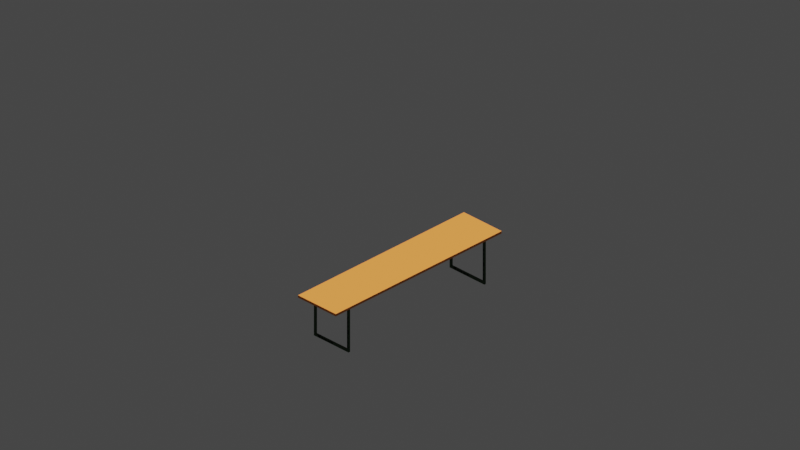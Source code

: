 # Source: biertisch.blend  (saved by Blender 3.5.10; exported with 4.5.12 LTS)
import bpy
from mathutils import Matrix  # noqa: F401  (used for matrix-valued properties, if any)

bpy.ops.wm.read_factory_settings(use_empty=True)
scene = bpy.context.scene
scene.name = 'Scene'

# ---- collections
col_collection = bpy.data.collections.new('Collection'); scene.collection.children.link(col_collection)
col_cameras = bpy.data.collections.new('Cameras'); scene.collection.children.link(col_cameras)
col_lights = bpy.data.collections.new('Lights'); scene.collection.children.link(col_lights)

# ---- materials (node trees are filled in below, after node groups)
mat_material_035 = bpy.data.materials.new('Material.035')
mat_material_035.use_transparent_shadow = False
mat_material_034 = bpy.data.materials.new('Material.034')
mat_material_034.use_transparent_shadow = False

# ---- material node trees
mat_material_035.use_nodes = True; mat_material_035.node_tree.nodes.clear()
_N = mat_material_035.node_tree.nodes; _L = mat_material_035.node_tree.links
n0 = _N.new('ShaderNodeBsdfPrincipled'); n0.name = 'Principled BSDF'; n0.location = (10, 300)
n0.distribution = 'GGX'
n0.subsurface_method = 'RANDOM_WALK_SKIN'
n0.inputs[3].default_value = 1.45
n0.inputs[27].default_value = (0.0, 0.0, 0.0, 1.0)
n0.inputs[28].default_value = 1.0
n1 = _N.new('ShaderNodeOutputMaterial'); n1.name = 'Material Output'; n1.location = (300, 300)
n2 = _N.new('ShaderNodeHueSaturation'); n2.name = 'Hue Saturation Value'; n2.location = (-267, 110)
n2.inputs[4].default_value = (0.003347, 0.04231, 0.0, 1.0)
_L.new(n0.outputs[0], n1.inputs[0])
_L.new(n2.outputs[0], n0.inputs[0])
n1.is_active_output = True
mat_material_034.use_nodes = True; mat_material_034.node_tree.nodes.clear()
_N = mat_material_034.node_tree.nodes; _L = mat_material_034.node_tree.links
n0 = _N.new('ShaderNodeBsdfPrincipled'); n0.name = 'Principled BSDF'; n0.location = (10, 300)
n0.distribution = 'GGX'
n0.subsurface_method = 'RANDOM_WALK_SKIN'
n0.inputs[3].default_value = 1.45
n0.inputs[27].default_value = (0.0, 0.0, 0.0, 1.0)
n0.inputs[28].default_value = 1.0
n1 = _N.new('ShaderNodeOutputMaterial'); n1.name = 'Material Output'; n1.location = (300, 300)
n2 = _N.new('ShaderNodeHueSaturation'); n2.name = 'Hue Saturation Value'; n2.location = (-277, 95)
n2.inputs[4].default_value = (0.8, 0.2447, 0.03905, 1.0)
_L.new(n0.outputs[0], n1.inputs[0])
_L.new(n2.outputs[0], n0.inputs[0])
n1.is_active_output = True

# ---- world
world_world = bpy.data.worlds.new('World'); scene.world = world_world
world_world.use_nodes = True; world_world.node_tree.nodes.clear()
_N = world_world.node_tree.nodes; _L = world_world.node_tree.links
n0 = _N.new('ShaderNodeOutputWorld'); n0.name = 'World Output'; n0.location = (300, 300)
n1 = _N.new('ShaderNodeBackground'); n1.name = 'Background'; n1.location = (10, 300)
n1.inputs[0].default_value = (0.05088, 0.05088, 0.05088, 1.0)
_L.new(n1.outputs[0], n0.inputs[0])
n0.is_active_output = True
world_world.color = (0.05088, 0.05088, 0.05088)
world_world.use_sun_shadow = False
world_world.sun_shadow_jitter_overblur = 0.0

# ---- cameras
cam_camera_east = bpy.data.cameras.new('Camera east')
cam_camera_east.type = 'ORTHO'
cam_camera_east.ortho_scale = 15.0
cam_camera_north = bpy.data.cameras.new('Camera north')
cam_camera_north.type = 'ORTHO'
cam_camera_north.ortho_scale = 15.0
cam_camera_west = bpy.data.cameras.new('Camera west')
cam_camera_west.type = 'ORTHO'
cam_camera_west.ortho_scale = 15.0
cam_camera_south = bpy.data.cameras.new('Camera south')
cam_camera_south.type = 'ORTHO'
cam_camera_south.ortho_scale = 15.0

# ---- lights
light_sun_east = bpy.data.lights.new('Sun east', 'SUN')
light_sun_east.transmission_factor = 0.0
light_sun_east.energy = 1.0
light_sun_north = bpy.data.lights.new('Sun north', 'SUN')
light_sun_north.transmission_factor = 0.0
light_sun_north.energy = 1.0
light_sun_west = bpy.data.lights.new('Sun west', 'SUN')
light_sun_west.transmission_factor = 0.0
light_sun_west.energy = 1.0
light_sun_south = bpy.data.lights.new('Sun south', 'SUN')
light_sun_south.transmission_factor = 0.0
light_sun_south.energy = 1.0

# ---- meshes
me_cube_019 = bpy.data.meshes.new('Cube.019')
me_cube_019.from_pydata([(-1.0, -1.0, -1.0), (-1.0, -1.0, 1.0), (-1.0, 1.0, -1.0), (-1.0, 1.0, 1.0), (1.0, -1.0, -1.0), (1.0, -1.0, 1.0), (1.0, 1.0, -1.0), (1.0, 1.0, 1.0), (-1.0, 0.8182, -1.0), (-1.0, 0.6364, -1.0), (-1.0, 0.4545, -1.0), (-1.0, 0.2727, -1.0), (-1.0, 0.09091, -1.0), (-1.0, -0.09091, -1.0), (-1.0, -0.2727, -1.0), (-1.0, -0.4545, -1.0), (-1.0, -0.6364, -1.0), (-1.0, -0.8182, -1.0), (-1.0, -0.8182, 1.0), (-1.0, -0.6364, 1.0), (-1.0, -0.4545, 1.0), (-1.0, -0.2727, 1.0), (-1.0, -0.09091, 1.0), (-1.0, 0.09091, 1.0), (-1.0, 0.2727, 1.0), (-1.0, 0.4545, 1.0), (-1.0, 0.6364, 1.0), (-1.0, 0.8182, 1.0), (1.0, -0.8182, -1.0), (1.0, -0.6364, -1.0), (1.0, -0.4545, -1.0), (1.0, -0.2727, -1.0), (1.0, -0.09091, -1.0), (1.0, 0.09091, -1.0), (1.0, 0.2727, -1.0), (1.0, 0.4545, -1.0), (1.0, 0.6364, -1.0), (1.0, 0.8182, -1.0), (1.0, 0.8182, 1.0), (1.0, 0.6364, 1.0), (1.0, 0.4545, 1.0), (1.0, 0.2727, 1.0), (1.0, 0.09091, 1.0), (1.0, -0.09091, 1.0), (1.0, -0.2727, 1.0), (1.0, -0.4545, 1.0), (1.0, -0.6364, 1.0), (1.0, -0.8182, 1.0), (-1.0, -1.0, -0.8), (-1.0, -1.0, -0.6), (-1.0, -1.0, -0.4), (-1.0, -1.0, -0.2), (-1.0, -1.0, 0.0), (-1.0, -1.0, 0.2), (-1.0, -1.0, 0.4), (-1.0, -1.0, 0.6), (-1.0, -1.0, 0.8), (-1.0, 1.0, 0.8), (-1.0, 1.0, 0.6), (-1.0, 1.0, 0.4), (-1.0, 1.0, 0.2), (-1.0, 1.0, 0.0), (-1.0, 1.0, -0.2), (-1.0, 1.0, -0.4), (-1.0, 1.0, -0.6), (-1.0, 1.0, -0.8), (1.0, 1.0, 0.8), (1.0, 1.0, 0.6), (1.0, 1.0, 0.4), (1.0, 1.0, 0.2), (1.0, 1.0, 0.0), (1.0, 1.0, -0.2), (1.0, 1.0, -0.4), (1.0, 1.0, -0.6), (1.0, 1.0, -0.8), (1.0, -1.0, 0.8), (1.0, -1.0, 0.6), (1.0, -1.0, 0.4), (1.0, -1.0, 0.2), (1.0, -1.0, 0.0), (1.0, -1.0, -0.2), (1.0, -1.0, -0.4), (1.0, -1.0, -0.6), (1.0, -1.0, -0.8), (-1.0, -0.9091, -1.0), (1.0, -0.9091, 1.0), (-1.0, -0.9091, 1.0), (1.0, -0.9091, -1.0), (-1.0, -0.9091, -0.8), (-1.0, -0.9091, -0.6), (-1.0, -0.9091, -0.4), (-1.0, -0.9091, -0.2), (-1.0, -0.9091, 0.0), (-1.0, -0.9091, 0.2), (-1.0, -0.9091, 0.4), (-1.0, -0.9091, 0.6), (-1.0, -0.9091, 0.8), (1.0, -0.9091, -0.8), (1.0, -0.9091, -0.6), (1.0, -0.9091, -0.4), (1.0, -0.9091, -0.2), (1.0, -0.9091, 0.0), (1.0, -0.9091, 0.2), (1.0, -0.9091, 0.4), (1.0, -0.9091, 0.6), (1.0, -0.9091, 0.8), (-1.0, 0.9091, 1.0), (1.0, 0.9091, -1.0), (-1.0, 0.9091, -1.0), (1.0, 0.9091, 1.0), (1.0, 0.9091, -0.8), (1.0, 0.9091, -0.6), (1.0, 0.9091, -0.4), (1.0, 0.9091, -0.2), (1.0, 0.9091, 0.0), (1.0, 0.9091, 0.2), (1.0, 0.9091, 0.4), (1.0, 0.9091, 0.6), (1.0, 0.9091, 0.8), (-1.0, 0.9091, -0.8), (-1.0, 0.9091, -0.6), (-1.0, 0.9091, -0.4), (-1.0, 0.9091, -0.2), (-1.0, 0.9091, 0.0), (-1.0, 0.9091, 0.2), (-1.0, 0.9091, 0.4), (-1.0, 0.9091, 0.6), (-1.0, 0.9091, 0.8), (-1.0, 1.0, -0.9), (1.0, 1.0, -0.9), (1.0, -1.0, -0.9), (1.0, 0.8182, -0.9), (1.0, 0.6364, -0.9), (1.0, 0.4545, -0.9), (1.0, 0.2727, -0.9), (1.0, 0.09091, -0.9), (1.0, -0.09091, -0.9), (1.0, -0.2727, -0.9), (1.0, -0.4545, -0.9), (1.0, -0.6364, -0.9), (1.0, -0.8182, -0.9), (-1.0, -0.8182, -0.9), (-1.0, -0.6364, -0.9), (-1.0, -0.4545, -0.9), (-1.0, -0.2727, -0.9), (-1.0, -0.09091, -0.9), (-1.0, 0.09091, -0.9), (-1.0, 0.2727, -0.9), (-1.0, 0.4545, -0.9), (-1.0, 0.6364, -0.9), (-1.0, 0.8182, -0.9), (-1.0, -1.0, -0.9), (1.0, -0.9091, -0.9), (-1.0, -0.9091, -0.9), (-1.0, 0.9091, -0.9), (1.0, 0.9091, -0.9), (-1.0, -1.0, 0.9), (-1.0, 1.0, 0.9), (1.0, 1.0, 0.9), (1.0, -1.0, 0.9), (1.0, 0.8182, 0.9), (1.0, 0.6364, 0.9), (1.0, 0.4545, 0.9), (1.0, 0.2727, 0.9), (1.0, 0.09091, 0.9), (1.0, -0.09091, 0.9), (1.0, -0.2727, 0.9), (1.0, -0.4545, 0.9), (1.0, -0.6364, 0.9), (1.0, -0.8182, 0.9), (-1.0, -0.8182, 0.9), (-1.0, -0.6364, 0.9), (-1.0, -0.4545, 0.9), (-1.0, -0.2727, 0.9), (-1.0, -0.09091, 0.9), (-1.0, 0.09091, 0.9), (-1.0, 0.2727, 0.9), (-1.0, 0.4545, 0.9), (-1.0, 0.6364, 0.9), (-1.0, 0.8182, 0.9), (-1.0, -0.9091, 0.9), (1.0, -0.9091, 0.9), (1.0, 0.9091, 0.9), (-1.0, 0.9091, 0.9)], [], [(183, 106, 3, 157), (157, 3, 7, 158), (181, 85, 5, 159), (159, 5, 1, 156), (84, 87, 4, 0), (85, 86, 1, 5), (109, 106, 27, 38), (38, 27, 26, 39), (39, 26, 25, 40), (40, 25, 24, 41), (41, 24, 23, 42), (42, 23, 22, 43), (43, 22, 21, 44), (44, 21, 20, 45), (45, 20, 19, 46), (46, 19, 18, 47), (108, 107, 37, 8), (8, 37, 36, 9), (9, 36, 35, 10), (10, 35, 34, 11), (11, 34, 33, 12), (12, 33, 32, 13), (13, 32, 31, 14), (14, 31, 30, 15), (15, 30, 29, 16), (16, 29, 28, 17), (182, 109, 38, 160), (160, 38, 39, 161), (161, 39, 40, 162), (162, 40, 41, 163), (163, 41, 42, 164), (164, 42, 43, 165), (165, 43, 44, 166), (166, 44, 45, 167), (167, 45, 46, 168), (168, 46, 47, 169), (180, 86, 18, 170), (170, 18, 19, 171), (171, 19, 20, 172), (172, 20, 21, 173), (173, 21, 22, 174), (174, 22, 23, 175), (175, 23, 24, 176), (176, 24, 25, 177), (177, 25, 26, 178), (178, 26, 27, 179), (155, 154, 150, 131), (155, 110, 119, 154), (120, 119, 110, 74, 111, 73, 112, 72, 113, 71, 70, 114, 69, 115, 68, 116, 67, 117, 126, 125, 124, 123, 122, 121), (150, 149, 148, 147, 146, 145, 144, 143, 142, 141, 28, 140, 29, 139, 30, 138, 31, 137, 32, 136, 33, 135, 134, 133, 132, 131), (130, 83, 48, 151), (83, 82, 49, 48), (82, 81, 50, 49), (81, 80, 51, 50), (80, 79, 52, 51), (79, 78, 53, 52), (78, 77, 54, 53), (77, 76, 55, 54), (76, 75, 56, 55), (152, 97, 83, 130), (97, 98, 82, 83), (98, 99, 81, 82), (99, 100, 80, 81), (100, 101, 79, 80), (101, 102, 78, 79), (102, 103, 77, 78), (103, 104, 76, 77), (104, 105, 75, 76), (128, 65, 74, 129), (65, 64, 73, 74), (64, 63, 72, 73), (63, 62, 71, 72), (62, 61, 70, 71), (61, 60, 69, 70), (60, 59, 68, 69), (59, 58, 67, 68), (58, 57, 66, 67), (154, 119, 65, 128), (119, 120, 64, 65), (120, 121, 63, 64), (121, 122, 62, 63), (122, 123, 61, 62), (123, 124, 60, 61), (124, 125, 59, 60), (125, 126, 58, 59), (126, 127, 57, 58), (55, 56, 96, 95), (54, 55, 95, 94), (53, 54, 94, 93), (52, 53, 93, 92), (51, 52, 92, 91), (50, 51, 91, 90), (49, 50, 90, 89), (48, 49, 89, 88), (151, 48, 88, 153), (156, 1, 86, 180), (47, 18, 86, 85), (17, 28, 87, 84), (169, 47, 85, 181), (67, 66, 118, 117), (68, 67, 117, 116), (69, 68, 116, 115), (70, 69, 115, 114), (71, 70, 114, 113), (72, 71, 113, 112), (73, 72, 112, 111), (74, 73, 111, 110), (129, 74, 110, 155), (158, 7, 109, 182), (2, 6, 107, 108), (7, 3, 106, 109), (179, 27, 106, 183), (6, 129, 155, 107), (8, 150, 154, 108), (0, 151, 153, 84), (28, 140, 152, 87), (108, 154, 128, 2), (2, 128, 129, 6), (87, 152, 130, 4), (4, 130, 151, 0), (107, 155, 131, 37), (37, 131, 132, 36), (36, 132, 133, 35), (35, 133, 134, 34), (34, 134, 135, 33), (33, 135, 136, 32), (32, 136, 137, 31), (31, 137, 138, 30), (30, 138, 139, 29), (29, 139, 140, 28), (84, 153, 141, 17), (17, 141, 142, 16), (16, 142, 143, 15), (15, 143, 144, 14), (14, 144, 145, 13), (13, 145, 146, 12), (12, 146, 147, 11), (11, 147, 148, 10), (10, 148, 149, 9), (9, 149, 150, 8), (66, 158, 182, 118), (56, 156, 180, 96), (75, 159, 156, 56), (105, 181, 159, 75), (57, 157, 158, 66), (127, 183, 157, 57), (117, 118, 127, 126), (118, 182, 183, 127), (140, 141, 153, 152), (139, 142, 141, 140), (105, 104, 103, 102, 101, 100, 99, 98, 97, 152, 153, 88, 89, 90, 91, 92, 93, 94, 95, 96, 180, 170, 171, 172, 173, 174, 175, 176, 177, 178, 179, 183, 182, 160, 161, 162, 163, 164, 165, 166, 167, 168, 169, 181)])
_uv = me_cube_019.uv_layers.new(name='UVMap')
_uv.uv.foreach_set('vector', [0.6125, 0.2386, 0.625, 0.2386, 0.625, 0.25, 0.6125, 0.25, 0.6125, 0.25, 0.625, 0.25, 0.625, 0.5, 0.6125, 0.5, 0.6125, 0.7386, 0.625, 0.7386, 0.625, 0.75, 0.6125, 0.75, 0.6125, 0.75, 0.625, 0.75, 0.625, 1.0, 0.6125, 1.0, 0.125, 0.7386, 0.375, 0.7386, 0.375, 0.75, 0.125, 0.75, 0.625, 0.7386, 0.875, 0.7386, 0.875, 0.75, 0.625, 0.75, 0.625, 0.5114, 0.875, 0.5114, 0.875, 0.5227, 0.625, 0.5227, 0.625, 0.5227, 0.875, 0.5227, 0.875, 0.5455, 0.625, 0.5455, 0.625, 0.5455, 0.875, 0.5455, 0.875, 0.5682, 0.625, 0.5682, 0.625, 0.5682, 0.875, 0.5682, 0.875, 0.5909, 0.625, 0.5909, 0.625, 0.5909, 0.875, 0.5909, 0.875, 0.6136, 0.625, 0.6136, 0.625, 0.6136, 0.875, 0.6136, 0.875, 0.6364, 0.625, 0.6364, 0.625, 0.6364, 0.875, 0.6364, 0.875, 0.6591, 0.625, 0.6591, 0.625, 0.6591, 0.875, 0.6591, 0.875, 0.6818, 0.625, 0.6818, 0.625, 0.6818, 0.875, 0.6818, 0.875, 0.7045, 0.625, 0.7045, 0.625, 0.7045, 0.875, 0.7045, 0.875, 0.7273, 0.625, 0.7273, 0.125, 0.5114, 0.375, 0.5114, 0.375, 0.5227, 0.125, 0.5227, 0.125, 0.5227, 0.375, 0.5227, 0.375, 0.5455, 0.125, 0.5455, 0.125, 0.5455, 0.375, 0.5455, 0.375, 0.5682, 0.125, 0.5682, 0.125, 0.5682, 0.375, 0.5682, 0.375, 0.5909, 0.125, 0.5909, 0.125, 0.5909, 0.375, 0.5909, 0.375, 0.6136, 0.125, 0.6136, 0.125, 0.6136, 0.375, 0.6136, 0.375, 0.6364, 0.125, 0.6364, 0.125, 0.6364, 0.375, 0.6364, 0.375, 0.6591, 0.125, 0.6591, 0.125, 0.6591, 0.375, 0.6591, 0.375, 0.6818, 0.125, 0.6818, 0.125, 0.6818, 0.375, 0.6818, 0.375, 0.7045, 0.125, 0.7045, 0.125, 0.7045, 0.375, 0.7045, 0.375, 0.7273, 0.125, 0.7273, 0.6125, 0.5114, 0.625, 0.5114, 0.625, 0.5227, 0.6125, 0.5227, 0.6125, 0.5227, 0.625, 0.5227, 0.625, 0.5455, 0.6125, 0.5455, 0.6125, 0.5455, 0.625, 0.5455, 0.625, 0.5682, 0.6125, 0.5682, 0.6125, 0.5682, 0.625, 0.5682, 0.625, 0.5909, 0.6125, 0.5909, 0.6125, 0.5909, 0.625, 0.5909, 0.625, 0.6136, 0.6125, 0.6136, 0.6125, 0.6136, 0.625, 0.6136, 0.625, 0.6364, 0.6125, 0.6364, 0.6125, 0.6364, 0.625, 0.6364, 0.625, 0.6591, 0.6125, 0.6591, 0.6125, 0.6591, 0.625, 0.6591, 0.625, 0.6818, 0.6125, 0.6818, 0.6125, 0.6818, 0.625, 0.6818, 0.625, 0.7045, 0.6125, 0.7045, 0.6125, 0.7045, 0.625, 0.7045, 0.625, 0.7273, 0.6125, 0.7273, 0.6125, 0.01136, 0.625, 0.01136, 0.625, 0.02273, 0.6125, 0.02273, 0.6125, 0.02273, 0.625, 0.02273, 0.625, 0.04545, 0.6125, 0.04545, 0.6125, 0.04545, 0.625, 0.04545, 0.625, 0.06818, 0.6125, 0.06818, 0.6125, 0.06818, 0.625, 0.06818, 0.625, 0.09091, 0.6125, 0.09091, 0.6125, 0.09091, 0.625, 0.09091, 0.625, 0.1136, 0.6125, 0.1136, 0.6125, 0.1136, 0.625, 0.1136, 0.625, 0.1364, 0.6125, 0.1364, 0.6125, 0.1364, 0.625, 0.1364, 0.625, 0.1591, 0.6125, 0.1591, 0.6125, 0.1591, 0.625, 0.1591, 0.625, 0.1818, 0.6125, 0.1818, 0.6125, 0.1818, 0.625, 0.1818, 0.625, 0.2045, 0.6125, 0.2045, 0.6125, 0.2045, 0.625, 0.2045, 0.625, 0.2273, 0.6125, 0.2273, 0.3875, 0.5114, 0.3875, 0.2386, 0.3875, 0.2273, 0.3875, 0.5227, 0.3875, 0.5114, 0.4, 0.5114, 0.4, 0.2386, 0.3875, 0.2386, 0.425, 0.2386, 0.4, 0.2386, 0.4, 0.5114, 0.4, 0.5, 0.425, 0.5114, 0.425, 0.5, 0.45, 0.5114, 0.45, 0.5, 0.475, 0.5114, 0.475, 0.5, 0.5, 0.5, 0.5, 0.5114, 0.525, 0.5, 0.525, 0.5114, 0.55, 0.5, 0.55, 0.5114, 0.575, 0.5, 0.575, 0.5114, 0.575, 0.2386, 0.55, 0.2386, 0.525, 0.2386, 0.5, 0.2386, 0.475, 0.2386, 0.45, 0.2386, 0.3875, 0.2273, 0.3875, 0.2045, 0.3875, 0.1818, 0.3875, 0.1591, 0.3875, 0.1364, 0.3875, 0.1136, 0.3875, 0.09091, 0.3875, 0.06818, 0.3875, 0.04545, 0.3875, 0.02273, 0.375, 0.7273, 0.3875, 0.7273, 0.375, 0.7045, 0.3875, 0.7045, 0.375, 0.6818, 0.3875, 0.6818, 0.375, 0.6591, 0.3875, 0.6591, 0.375, 0.6364, 0.3875, 0.6364, 0.375, 0.6136, 0.3875, 0.6136, 0.3875, 0.5909, 0.3875, 0.5682, 0.3875, 0.5455, 0.3875, 0.5227, 0.3875, 0.75, 0.4, 0.75, 0.4, 1.0, 0.3875, 1.0, 0.4, 0.75, 0.425, 0.75, 0.425, 1.0, 0.4, 1.0, 0.425, 0.75, 0.45, 0.75, 0.45, 1.0, 0.425, 1.0, 0.45, 0.75, 0.475, 0.75, 0.475, 1.0, 0.45, 1.0, 0.475, 0.75, 0.5, 0.75, 0.5, 1.0, 0.475, 1.0, 0.5, 0.75, 0.525, 0.75, 0.525, 1.0, 0.5, 1.0, 0.525, 0.75, 0.55, 0.75, 0.55, 1.0, 0.525, 1.0, 0.55, 0.75, 0.575, 0.75, 0.575, 1.0, 0.55, 1.0, 0.575, 0.75, 0.6, 0.75, 0.6, 1.0, 0.575, 1.0, 0.3875, 0.7386, 0.4, 0.7386, 0.4, 0.75, 0.3875, 0.75, 0.4, 0.7386, 0.425, 0.7386, 0.425, 0.75, 0.4, 0.75, 0.425, 0.7386, 0.45, 0.7386, 0.45, 0.75, 0.425, 0.75, 0.45, 0.7386, 0.475, 0.7386, 0.475, 0.75, 0.45, 0.75, 0.475, 0.7386, 0.5, 0.7386, 0.5, 0.75, 0.475, 0.75, 0.5, 0.7386, 0.525, 0.7386, 0.525, 0.75, 0.5, 0.75, 0.525, 0.7386, 0.55, 0.7386, 0.55, 0.75, 0.525, 0.75, 0.55, 0.7386, 0.575, 0.7386, 0.575, 0.75, 0.55, 0.75, 0.575, 0.7386, 0.6, 0.7386, 0.6, 0.75, 0.575, 0.75, 0.3875, 0.25, 0.4, 0.25, 0.4, 0.5, 0.3875, 0.5, 0.4, 0.25, 0.425, 0.25, 0.425, 0.5, 0.4, 0.5, 0.425, 0.25, 0.45, 0.25, 0.45, 0.5, 0.425, 0.5, 0.45, 0.25, 0.475, 0.25, 0.475, 0.5, 0.45, 0.5, 0.475, 0.25, 0.5, 0.25, 0.5, 0.5, 0.475, 0.5, 0.5, 0.25, 0.525, 0.25, 0.525, 0.5, 0.5, 0.5, 0.525, 0.25, 0.55, 0.25, 0.55, 0.5, 0.525, 0.5, 0.55, 0.25, 0.575, 0.25, 0.575, 0.5, 0.55, 0.5, 0.575, 0.25, 0.6, 0.25, 0.6, 0.5, 0.575, 0.5, 0.3875, 0.2386, 0.4, 0.2386, 0.4, 0.25, 0.3875, 0.25, 0.4, 0.2386, 0.425, 0.2386, 0.425, 0.25, 0.4, 0.25, 0.425, 0.2386, 0.45, 0.2386, 0.45, 0.25, 0.425, 0.25, 0.45, 0.2386, 0.475, 0.2386, 0.475, 0.25, 0.45, 0.25, 0.475, 0.2386, 0.5, 0.2386, 0.5, 0.25, 0.475, 0.25, 0.5, 0.2386, 0.525, 0.2386, 0.525, 0.25, 0.5, 0.25, 0.525, 0.2386, 0.55, 0.2386, 0.55, 0.25, 0.525, 0.25, 0.55, 0.2386, 0.575, 0.2386, 0.575, 0.25, 0.55, 0.25, 0.575, 0.2386, 0.6, 0.2386, 0.6, 0.25, 0.575, 0.25, 0.575, 0.0, 0.6, 0.0, 0.6, 0.01136, 0.575, 0.01136, 0.55, 0.0, 0.575, 0.0, 0.575, 0.01136, 0.55, 0.01136, 0.525, 0.0, 0.55, 0.0, 0.55, 0.01136, 0.525, 0.01136, 0.5, 0.0, 0.525, 0.0, 0.525, 0.01136, 0.5, 0.01136, 0.475, 0.0, 0.5, 0.0, 0.5, 0.01136, 0.475, 0.01136, 0.45, 0.0, 0.475, 0.0, 0.475, 0.01136, 0.45, 0.01136, 0.425, 0.0, 0.45, 0.0, 0.45, 0.01136, 0.425, 0.01136, 0.4, 0.0, 0.425, 0.0, 0.425, 0.01136, 0.4, 0.01136, 0.3875, 0.0, 0.4, 0.0, 0.4, 0.01136, 0.3875, 0.01136, 0.6125, 0.0, 0.625, 0.0, 0.625, 0.01136, 0.6125, 0.01136, 0.625, 0.7273, 0.875, 0.7273, 0.875, 0.7386, 0.625, 0.7386, 0.125, 0.7273, 0.375, 0.7273, 0.375, 0.7386, 0.125, 0.7386, 0.6125, 0.7273, 0.625, 0.7273, 0.625, 0.7386, 0.6125, 0.7386, 0.575, 0.5, 0.6, 0.5, 0.6, 0.5114, 0.575, 0.5114, 0.55, 0.5, 0.575, 0.5, 0.575, 0.5114, 0.55, 0.5114, 0.525, 0.5, 0.55, 0.5, 0.55, 0.5114, 0.525, 0.5114, 0.5, 0.5, 0.525, 0.5, 0.525, 0.5114, 0.5, 0.5114, 0.475, 0.5, 0.5, 0.5, 0.5, 0.5114, 0.475, 0.5114, 0.45, 0.5, 0.475, 0.5, 0.475, 0.5114, 0.45, 0.5114, 0.425, 0.5, 0.45, 0.5, 0.45, 0.5114, 0.425, 0.5114, 0.4, 0.5, 0.425, 0.5, 0.425, 0.5114, 0.4, 0.5114, 0.3875, 0.5, 0.4, 0.5, 0.4, 0.5114, 0.3875, 0.5114, 0.6125, 0.5, 0.625, 0.5, 0.625, 0.5114, 0.6125, 0.5114, 0.125, 0.5, 0.375, 0.5, 0.375, 0.5114, 0.125, 0.5114, 0.625, 0.5, 0.875, 0.5, 0.875, 0.5114, 0.625, 0.5114, 0.6125, 0.2273, 0.625, 0.2273, 0.625, 0.2386, 0.6125, 0.2386, 0.375, 0.5, 0.3875, 0.5, 0.3875, 0.5114, 0.375, 0.5114, 0.375, 0.2273, 0.3875, 0.2273, 0.3875, 0.2386, 0.375, 0.2386, 0.375, 0.0, 0.3875, 0.0, 0.3875, 0.01136, 0.375, 0.01136, 0.375, 0.7273, 0.3875, 0.7273, 0.3875, 0.7386, 0.375, 0.7386, 0.375, 0.2386, 0.3875, 0.2386, 0.3875, 0.25, 0.375, 0.25, 0.375, 0.25, 0.3875, 0.25, 0.3875, 0.5, 0.375, 0.5, 0.375, 0.7386, 0.3875, 0.7386, 0.3875, 0.75, 0.375, 0.75, 0.375, 0.75, 0.3875, 0.75, 0.3875, 1.0, 0.375, 1.0, 0.375, 0.5114, 0.3875, 0.5114, 0.3875, 0.5227, 0.375, 0.5227, 0.375, 0.5227, 0.3875, 0.5227, 0.3875, 0.5455, 0.375, 0.5455, 0.375, 0.5455, 0.3875, 0.5455, 0.3875, 0.5682, 0.375, 0.5682, 0.375, 0.5682, 0.3875, 0.5682, 0.3875, 0.5909, 0.375, 0.5909, 0.375, 0.5909, 0.3875, 0.5909, 0.3875, 0.6136, 0.375, 0.6136, 0.375, 0.6136, 0.3875, 0.6136, 0.3875, 0.6364, 0.375, 0.6364, 0.375, 0.6364, 0.3875, 0.6364, 0.3875, 0.6591, 0.375, 0.6591, 0.375, 0.6591, 0.3875, 0.6591, 0.3875, 0.6818, 0.375, 0.6818, 0.375, 0.6818, 0.3875, 0.6818, 0.3875, 0.7045, 0.375, 0.7045, 0.375, 0.7045, 0.3875, 0.7045, 0.3875, 0.7273, 0.375, 0.7273, 0.375, 0.01136, 0.3875, 0.01136, 0.3875, 0.02273, 0.375, 0.02273, 0.375, 0.02273, 0.3875, 0.02273, 0.3875, 0.04545, 0.375, 0.04545, 0.375, 0.04545, 0.3875, 0.04545, 0.3875, 0.06818, 0.375, 0.06818, 0.375, 0.06818, 0.3875, 0.06818, 0.3875, 0.09091, 0.375, 0.09091, 0.375, 0.09091, 0.3875, 0.09091, 0.3875, 0.1136, 0.375, 0.1136, 0.375, 0.1136, 0.3875, 0.1136, 0.3875, 0.1364, 0.375, 0.1364, 0.375, 0.1364, 0.3875, 0.1364, 0.3875, 0.1591, 0.375, 0.1591, 0.375, 0.1591, 0.3875, 0.1591, 0.3875, 0.1818, 0.375, 0.1818, 0.375, 0.1818, 0.3875, 0.1818, 0.3875, 0.2045, 0.375, 0.2045, 0.375, 0.2045, 0.3875, 0.2045, 0.3875, 0.2273, 0.375, 0.2273, 0.6, 0.5, 0.6125, 0.5, 0.6125, 0.5114, 0.6, 0.5114, 0.6, 0.0, 0.6125, 0.0, 0.6125, 0.01136, 0.6, 0.01136, 0.6, 0.75, 0.6125, 0.75, 0.6125, 1.0, 0.6, 1.0, 0.6, 0.7386, 0.6125, 0.7386, 0.6125, 0.75, 0.6, 0.75, 0.6, 0.25, 0.6125, 0.25, 0.6125, 0.5, 0.6, 0.5, 0.6, 0.2386, 0.6125, 0.2386, 0.6125, 0.25, 0.6, 0.25, 0.575, 0.5114, 0.6, 0.5114, 0.6, 0.2386, 0.575, 0.2386, 0.6, 0.5114, 0.6125, 0.5114, 0.6125, 0.2386, 0.6, 0.2386, 0.3875, 0.7273, 0.3875, 0.02273, 0.3875, 0.01136, 0.3875, 0.7386, 0.3875, 0.7045, 0.3875, 0.04545, 0.3875, 0.02273, 0.3875, 0.7273, 0.6, 0.7386, 0.575, 0.7386, 0.55, 0.7386, 0.525, 0.7386, 0.5, 0.7386, 0.475, 0.7386, 0.45, 0.7386, 0.425, 0.7386, 0.4, 0.7386, 0.3875, 0.7386, 0.3875, 0.01136, 0.4, 0.01136, 0.425, 0.01136, 0.45, 0.01136, 0.475, 0.01136, 0.5, 0.01136, 0.525, 0.01136, 0.55, 0.01136, 0.575, 0.01136, 0.6, 0.01136, 0.6125, 0.01136, 0.6125, 0.02273, 0.6125, 0.04545, 0.6125, 0.06818, 0.6125, 0.09091, 0.6125, 0.1136, 0.6125, 0.1364, 0.6125, 0.1591, 0.6125, 0.1818, 0.6125, 0.2045, 0.6125, 0.2273, 0.6125, 0.2386, 0.6125, 0.5114, 0.6125, 0.5227, 0.6125, 0.5455, 0.6125, 0.5682, 0.6125, 0.5909, 0.6125, 0.6136, 0.6125, 0.6364, 0.6125, 0.6591, 0.6125, 0.6818, 0.6125, 0.7045, 0.6125, 0.7273, 0.6125, 0.7386])
me_cube_019.materials.append(mat_material_035)
me_cube_019.update()
me_cube_020 = bpy.data.meshes.new('Cube.020')
me_cube_020.from_pydata([(-1.0, -1.0, -1.0), (-1.0, -1.0, 1.0), (-1.0, 1.0, -1.0), (-1.0, 1.0, 1.0), (1.0, -1.0, -1.0), (1.0, -1.0, 1.0), (1.0, 1.0, -1.0), (1.0, 1.0, 1.0), (-1.0, 0.8182, -1.0), (-1.0, 0.6364, -1.0), (-1.0, 0.4545, -1.0), (-1.0, 0.2727, -1.0), (-1.0, 0.09091, -1.0), (-1.0, -0.09091, -1.0), (-1.0, -0.2727, -1.0), (-1.0, -0.4545, -1.0), (-1.0, -0.6364, -1.0), (-1.0, -0.8182, -1.0), (-1.0, -0.8182, 1.0), (-1.0, -0.6364, 1.0), (-1.0, -0.4545, 1.0), (-1.0, -0.2727, 1.0), (-1.0, -0.09091, 1.0), (-1.0, 0.09091, 1.0), (-1.0, 0.2727, 1.0), (-1.0, 0.4545, 1.0), (-1.0, 0.6364, 1.0), (-1.0, 0.8182, 1.0), (1.0, -0.8182, -1.0), (1.0, -0.6364, -1.0), (1.0, -0.4545, -1.0), (1.0, -0.2727, -1.0), (1.0, -0.09091, -1.0), (1.0, 0.09091, -1.0), (1.0, 0.2727, -1.0), (1.0, 0.4545, -1.0), (1.0, 0.6364, -1.0), (1.0, 0.8182, -1.0), (1.0, 0.8182, 1.0), (1.0, 0.6364, 1.0), (1.0, 0.4545, 1.0), (1.0, 0.2727, 1.0), (1.0, 0.09091, 1.0), (1.0, -0.09091, 1.0), (1.0, -0.2727, 1.0), (1.0, -0.4545, 1.0), (1.0, -0.6364, 1.0), (1.0, -0.8182, 1.0), (-1.0, -1.0, -0.8), (-1.0, -1.0, -0.6), (-1.0, -1.0, -0.4), (-1.0, -1.0, -0.2), (-1.0, -1.0, 0.0), (-1.0, -1.0, 0.2), (-1.0, -1.0, 0.4), (-1.0, -1.0, 0.6), (-1.0, -1.0, 0.8), (-1.0, 1.0, 0.8), (-1.0, 1.0, 0.6), (-1.0, 1.0, 0.4), (-1.0, 1.0, 0.2), (-1.0, 1.0, 0.0), (-1.0, 1.0, -0.2), (-1.0, 1.0, -0.4), (-1.0, 1.0, -0.6), (-1.0, 1.0, -0.8), (1.0, 1.0, 0.8), (1.0, 1.0, 0.6), (1.0, 1.0, 0.4), (1.0, 1.0, 0.2), (1.0, 1.0, 0.0), (1.0, 1.0, -0.2), (1.0, 1.0, -0.4), (1.0, 1.0, -0.6), (1.0, 1.0, -0.8), (1.0, -1.0, 0.8), (1.0, -1.0, 0.6), (1.0, -1.0, 0.4), (1.0, -1.0, 0.2), (1.0, -1.0, 0.0), (1.0, -1.0, -0.2), (1.0, -1.0, -0.4), (1.0, -1.0, -0.6), (1.0, -1.0, -0.8), (-1.0, -0.9091, -1.0), (1.0, -0.9091, 1.0), (-1.0, -0.9091, 1.0), (1.0, -0.9091, -1.0), (-1.0, -0.9091, -0.8), (-1.0, -0.9091, -0.6), (-1.0, -0.9091, -0.4), (-1.0, -0.9091, -0.2), (-1.0, -0.9091, 0.0), (-1.0, -0.9091, 0.2), (-1.0, -0.9091, 0.4), (-1.0, -0.9091, 0.6), (-1.0, -0.9091, 0.8), (1.0, -0.9091, -0.8), (1.0, -0.9091, -0.6), (1.0, -0.9091, -0.4), (1.0, -0.9091, -0.2), (1.0, -0.9091, 0.0), (1.0, -0.9091, 0.2), (1.0, -0.9091, 0.4), (1.0, -0.9091, 0.6), (1.0, -0.9091, 0.8), (-1.0, 0.9091, 1.0), (1.0, 0.9091, -1.0), (-1.0, 0.9091, -1.0), (1.0, 0.9091, 1.0), (1.0, 0.9091, -0.8), (1.0, 0.9091, -0.6), (1.0, 0.9091, -0.4), (1.0, 0.9091, -0.2), (1.0, 0.9091, 0.0), (1.0, 0.9091, 0.2), (1.0, 0.9091, 0.4), (1.0, 0.9091, 0.6), (1.0, 0.9091, 0.8), (-1.0, 0.9091, -0.8), (-1.0, 0.9091, -0.6), (-1.0, 0.9091, -0.4), (-1.0, 0.9091, -0.2), (-1.0, 0.9091, 0.0), (-1.0, 0.9091, 0.2), (-1.0, 0.9091, 0.4), (-1.0, 0.9091, 0.6), (-1.0, 0.9091, 0.8), (-1.0, 1.0, -0.9), (1.0, 1.0, -0.9), (1.0, -1.0, -0.9), (1.0, 0.8182, -0.9), (1.0, 0.6364, -0.9), (1.0, 0.4545, -0.9), (1.0, 0.2727, -0.9), (1.0, 0.09091, -0.9), (1.0, -0.09091, -0.9), (1.0, -0.2727, -0.9), (1.0, -0.4545, -0.9), (1.0, -0.6364, -0.9), (1.0, -0.8182, -0.9), (-1.0, -0.8182, -0.9), (-1.0, -0.6364, -0.9), (-1.0, -0.4545, -0.9), (-1.0, -0.2727, -0.9), (-1.0, -0.09091, -0.9), (-1.0, 0.09091, -0.9), (-1.0, 0.2727, -0.9), (-1.0, 0.4545, -0.9), (-1.0, 0.6364, -0.9), (-1.0, 0.8182, -0.9), (-1.0, -1.0, -0.9), (1.0, -0.9091, -0.9), (-1.0, -0.9091, -0.9), (-1.0, 0.9091, -0.9), (1.0, 0.9091, -0.9), (-1.0, -1.0, 0.9), (-1.0, 1.0, 0.9), (1.0, 1.0, 0.9), (1.0, -1.0, 0.9), (1.0, 0.8182, 0.9), (1.0, 0.6364, 0.9), (1.0, 0.4545, 0.9), (1.0, 0.2727, 0.9), (1.0, 0.09091, 0.9), (1.0, -0.09091, 0.9), (1.0, -0.2727, 0.9), (1.0, -0.4545, 0.9), (1.0, -0.6364, 0.9), (1.0, -0.8182, 0.9), (-1.0, -0.8182, 0.9), (-1.0, -0.6364, 0.9), (-1.0, -0.4545, 0.9), (-1.0, -0.2727, 0.9), (-1.0, -0.09091, 0.9), (-1.0, 0.09091, 0.9), (-1.0, 0.2727, 0.9), (-1.0, 0.4545, 0.9), (-1.0, 0.6364, 0.9), (-1.0, 0.8182, 0.9), (-1.0, -0.9091, 0.9), (1.0, -0.9091, 0.9), (1.0, 0.9091, 0.9), (-1.0, 0.9091, 0.9)], [], [(183, 106, 3, 157), (157, 3, 7, 158), (181, 85, 5, 159), (159, 5, 1, 156), (84, 87, 4, 0), (85, 86, 1, 5), (109, 106, 27, 38), (38, 27, 26, 39), (39, 26, 25, 40), (40, 25, 24, 41), (41, 24, 23, 42), (42, 23, 22, 43), (43, 22, 21, 44), (44, 21, 20, 45), (45, 20, 19, 46), (46, 19, 18, 47), (108, 107, 37, 8), (8, 37, 36, 9), (9, 36, 35, 10), (10, 35, 34, 11), (11, 34, 33, 12), (12, 33, 32, 13), (13, 32, 31, 14), (14, 31, 30, 15), (15, 30, 29, 16), (16, 29, 28, 17), (182, 109, 38, 160), (160, 38, 39, 161), (161, 39, 40, 162), (162, 40, 41, 163), (163, 41, 42, 164), (164, 42, 43, 165), (165, 43, 44, 166), (166, 44, 45, 167), (167, 45, 46, 168), (168, 46, 47, 169), (180, 86, 18, 170), (170, 18, 19, 171), (171, 19, 20, 172), (172, 20, 21, 173), (173, 21, 22, 174), (174, 22, 23, 175), (175, 23, 24, 176), (176, 24, 25, 177), (177, 25, 26, 178), (178, 26, 27, 179), (155, 154, 150, 131), (155, 110, 119, 154), (120, 119, 110, 74, 111, 73, 112, 72, 113, 71, 70, 114, 69, 115, 68, 116, 67, 117, 126, 125, 124, 123, 122, 121), (150, 149, 148, 147, 146, 145, 144, 143, 142, 141, 28, 140, 29, 139, 30, 138, 31, 137, 32, 136, 33, 135, 134, 133, 132, 131), (130, 83, 48, 151), (83, 82, 49, 48), (82, 81, 50, 49), (81, 80, 51, 50), (80, 79, 52, 51), (79, 78, 53, 52), (78, 77, 54, 53), (77, 76, 55, 54), (76, 75, 56, 55), (152, 97, 83, 130), (97, 98, 82, 83), (98, 99, 81, 82), (99, 100, 80, 81), (100, 101, 79, 80), (101, 102, 78, 79), (102, 103, 77, 78), (103, 104, 76, 77), (104, 105, 75, 76), (128, 65, 74, 129), (65, 64, 73, 74), (64, 63, 72, 73), (63, 62, 71, 72), (62, 61, 70, 71), (61, 60, 69, 70), (60, 59, 68, 69), (59, 58, 67, 68), (58, 57, 66, 67), (154, 119, 65, 128), (119, 120, 64, 65), (120, 121, 63, 64), (121, 122, 62, 63), (122, 123, 61, 62), (123, 124, 60, 61), (124, 125, 59, 60), (125, 126, 58, 59), (126, 127, 57, 58), (55, 56, 96, 95), (54, 55, 95, 94), (53, 54, 94, 93), (52, 53, 93, 92), (51, 52, 92, 91), (50, 51, 91, 90), (49, 50, 90, 89), (48, 49, 89, 88), (151, 48, 88, 153), (156, 1, 86, 180), (47, 18, 86, 85), (17, 28, 87, 84), (169, 47, 85, 181), (67, 66, 118, 117), (68, 67, 117, 116), (69, 68, 116, 115), (70, 69, 115, 114), (71, 70, 114, 113), (72, 71, 113, 112), (73, 72, 112, 111), (74, 73, 111, 110), (129, 74, 110, 155), (158, 7, 109, 182), (2, 6, 107, 108), (7, 3, 106, 109), (179, 27, 106, 183), (6, 129, 155, 107), (8, 150, 154, 108), (0, 151, 153, 84), (28, 140, 152, 87), (108, 154, 128, 2), (2, 128, 129, 6), (87, 152, 130, 4), (4, 130, 151, 0), (107, 155, 131, 37), (37, 131, 132, 36), (36, 132, 133, 35), (35, 133, 134, 34), (34, 134, 135, 33), (33, 135, 136, 32), (32, 136, 137, 31), (31, 137, 138, 30), (30, 138, 139, 29), (29, 139, 140, 28), (84, 153, 141, 17), (17, 141, 142, 16), (16, 142, 143, 15), (15, 143, 144, 14), (14, 144, 145, 13), (13, 145, 146, 12), (12, 146, 147, 11), (11, 147, 148, 10), (10, 148, 149, 9), (9, 149, 150, 8), (66, 158, 182, 118), (56, 156, 180, 96), (75, 159, 156, 56), (105, 181, 159, 75), (57, 157, 158, 66), (127, 183, 157, 57), (117, 118, 127, 126), (118, 182, 183, 127), (140, 141, 153, 152), (139, 142, 141, 140), (105, 104, 103, 102, 101, 100, 99, 98, 97, 152, 153, 88, 89, 90, 91, 92, 93, 94, 95, 96, 180, 170, 171, 172, 173, 174, 175, 176, 177, 178, 179, 183, 182, 160, 161, 162, 163, 164, 165, 166, 167, 168, 169, 181)])
_uv = me_cube_020.uv_layers.new(name='UVMap')
_uv.uv.foreach_set('vector', [0.6125, 0.2386, 0.625, 0.2386, 0.625, 0.25, 0.6125, 0.25, 0.6125, 0.25, 0.625, 0.25, 0.625, 0.5, 0.6125, 0.5, 0.6125, 0.7386, 0.625, 0.7386, 0.625, 0.75, 0.6125, 0.75, 0.6125, 0.75, 0.625, 0.75, 0.625, 1.0, 0.6125, 1.0, 0.125, 0.7386, 0.375, 0.7386, 0.375, 0.75, 0.125, 0.75, 0.625, 0.7386, 0.875, 0.7386, 0.875, 0.75, 0.625, 0.75, 0.625, 0.5114, 0.875, 0.5114, 0.875, 0.5227, 0.625, 0.5227, 0.625, 0.5227, 0.875, 0.5227, 0.875, 0.5455, 0.625, 0.5455, 0.625, 0.5455, 0.875, 0.5455, 0.875, 0.5682, 0.625, 0.5682, 0.625, 0.5682, 0.875, 0.5682, 0.875, 0.5909, 0.625, 0.5909, 0.625, 0.5909, 0.875, 0.5909, 0.875, 0.6136, 0.625, 0.6136, 0.625, 0.6136, 0.875, 0.6136, 0.875, 0.6364, 0.625, 0.6364, 0.625, 0.6364, 0.875, 0.6364, 0.875, 0.6591, 0.625, 0.6591, 0.625, 0.6591, 0.875, 0.6591, 0.875, 0.6818, 0.625, 0.6818, 0.625, 0.6818, 0.875, 0.6818, 0.875, 0.7045, 0.625, 0.7045, 0.625, 0.7045, 0.875, 0.7045, 0.875, 0.7273, 0.625, 0.7273, 0.125, 0.5114, 0.375, 0.5114, 0.375, 0.5227, 0.125, 0.5227, 0.125, 0.5227, 0.375, 0.5227, 0.375, 0.5455, 0.125, 0.5455, 0.125, 0.5455, 0.375, 0.5455, 0.375, 0.5682, 0.125, 0.5682, 0.125, 0.5682, 0.375, 0.5682, 0.375, 0.5909, 0.125, 0.5909, 0.125, 0.5909, 0.375, 0.5909, 0.375, 0.6136, 0.125, 0.6136, 0.125, 0.6136, 0.375, 0.6136, 0.375, 0.6364, 0.125, 0.6364, 0.125, 0.6364, 0.375, 0.6364, 0.375, 0.6591, 0.125, 0.6591, 0.125, 0.6591, 0.375, 0.6591, 0.375, 0.6818, 0.125, 0.6818, 0.125, 0.6818, 0.375, 0.6818, 0.375, 0.7045, 0.125, 0.7045, 0.125, 0.7045, 0.375, 0.7045, 0.375, 0.7273, 0.125, 0.7273, 0.6125, 0.5114, 0.625, 0.5114, 0.625, 0.5227, 0.6125, 0.5227, 0.6125, 0.5227, 0.625, 0.5227, 0.625, 0.5455, 0.6125, 0.5455, 0.6125, 0.5455, 0.625, 0.5455, 0.625, 0.5682, 0.6125, 0.5682, 0.6125, 0.5682, 0.625, 0.5682, 0.625, 0.5909, 0.6125, 0.5909, 0.6125, 0.5909, 0.625, 0.5909, 0.625, 0.6136, 0.6125, 0.6136, 0.6125, 0.6136, 0.625, 0.6136, 0.625, 0.6364, 0.6125, 0.6364, 0.6125, 0.6364, 0.625, 0.6364, 0.625, 0.6591, 0.6125, 0.6591, 0.6125, 0.6591, 0.625, 0.6591, 0.625, 0.6818, 0.6125, 0.6818, 0.6125, 0.6818, 0.625, 0.6818, 0.625, 0.7045, 0.6125, 0.7045, 0.6125, 0.7045, 0.625, 0.7045, 0.625, 0.7273, 0.6125, 0.7273, 0.6125, 0.01136, 0.625, 0.01136, 0.625, 0.02273, 0.6125, 0.02273, 0.6125, 0.02273, 0.625, 0.02273, 0.625, 0.04545, 0.6125, 0.04545, 0.6125, 0.04545, 0.625, 0.04545, 0.625, 0.06818, 0.6125, 0.06818, 0.6125, 0.06818, 0.625, 0.06818, 0.625, 0.09091, 0.6125, 0.09091, 0.6125, 0.09091, 0.625, 0.09091, 0.625, 0.1136, 0.6125, 0.1136, 0.6125, 0.1136, 0.625, 0.1136, 0.625, 0.1364, 0.6125, 0.1364, 0.6125, 0.1364, 0.625, 0.1364, 0.625, 0.1591, 0.6125, 0.1591, 0.6125, 0.1591, 0.625, 0.1591, 0.625, 0.1818, 0.6125, 0.1818, 0.6125, 0.1818, 0.625, 0.1818, 0.625, 0.2045, 0.6125, 0.2045, 0.6125, 0.2045, 0.625, 0.2045, 0.625, 0.2273, 0.6125, 0.2273, 0.3875, 0.5114, 0.3875, 0.2386, 0.3875, 0.2273, 0.3875, 0.5227, 0.3875, 0.5114, 0.4, 0.5114, 0.4, 0.2386, 0.3875, 0.2386, 0.425, 0.2386, 0.4, 0.2386, 0.4, 0.5114, 0.4, 0.5, 0.425, 0.5114, 0.425, 0.5, 0.45, 0.5114, 0.45, 0.5, 0.475, 0.5114, 0.475, 0.5, 0.5, 0.5, 0.5, 0.5114, 0.525, 0.5, 0.525, 0.5114, 0.55, 0.5, 0.55, 0.5114, 0.575, 0.5, 0.575, 0.5114, 0.575, 0.2386, 0.55, 0.2386, 0.525, 0.2386, 0.5, 0.2386, 0.475, 0.2386, 0.45, 0.2386, 0.3875, 0.2273, 0.3875, 0.2045, 0.3875, 0.1818, 0.3875, 0.1591, 0.3875, 0.1364, 0.3875, 0.1136, 0.3875, 0.09091, 0.3875, 0.06818, 0.3875, 0.04545, 0.3875, 0.02273, 0.375, 0.7273, 0.3875, 0.7273, 0.375, 0.7045, 0.3875, 0.7045, 0.375, 0.6818, 0.3875, 0.6818, 0.375, 0.6591, 0.3875, 0.6591, 0.375, 0.6364, 0.3875, 0.6364, 0.375, 0.6136, 0.3875, 0.6136, 0.3875, 0.5909, 0.3875, 0.5682, 0.3875, 0.5455, 0.3875, 0.5227, 0.3875, 0.75, 0.4, 0.75, 0.4, 1.0, 0.3875, 1.0, 0.4, 0.75, 0.425, 0.75, 0.425, 1.0, 0.4, 1.0, 0.425, 0.75, 0.45, 0.75, 0.45, 1.0, 0.425, 1.0, 0.45, 0.75, 0.475, 0.75, 0.475, 1.0, 0.45, 1.0, 0.475, 0.75, 0.5, 0.75, 0.5, 1.0, 0.475, 1.0, 0.5, 0.75, 0.525, 0.75, 0.525, 1.0, 0.5, 1.0, 0.525, 0.75, 0.55, 0.75, 0.55, 1.0, 0.525, 1.0, 0.55, 0.75, 0.575, 0.75, 0.575, 1.0, 0.55, 1.0, 0.575, 0.75, 0.6, 0.75, 0.6, 1.0, 0.575, 1.0, 0.3875, 0.7386, 0.4, 0.7386, 0.4, 0.75, 0.3875, 0.75, 0.4, 0.7386, 0.425, 0.7386, 0.425, 0.75, 0.4, 0.75, 0.425, 0.7386, 0.45, 0.7386, 0.45, 0.75, 0.425, 0.75, 0.45, 0.7386, 0.475, 0.7386, 0.475, 0.75, 0.45, 0.75, 0.475, 0.7386, 0.5, 0.7386, 0.5, 0.75, 0.475, 0.75, 0.5, 0.7386, 0.525, 0.7386, 0.525, 0.75, 0.5, 0.75, 0.525, 0.7386, 0.55, 0.7386, 0.55, 0.75, 0.525, 0.75, 0.55, 0.7386, 0.575, 0.7386, 0.575, 0.75, 0.55, 0.75, 0.575, 0.7386, 0.6, 0.7386, 0.6, 0.75, 0.575, 0.75, 0.3875, 0.25, 0.4, 0.25, 0.4, 0.5, 0.3875, 0.5, 0.4, 0.25, 0.425, 0.25, 0.425, 0.5, 0.4, 0.5, 0.425, 0.25, 0.45, 0.25, 0.45, 0.5, 0.425, 0.5, 0.45, 0.25, 0.475, 0.25, 0.475, 0.5, 0.45, 0.5, 0.475, 0.25, 0.5, 0.25, 0.5, 0.5, 0.475, 0.5, 0.5, 0.25, 0.525, 0.25, 0.525, 0.5, 0.5, 0.5, 0.525, 0.25, 0.55, 0.25, 0.55, 0.5, 0.525, 0.5, 0.55, 0.25, 0.575, 0.25, 0.575, 0.5, 0.55, 0.5, 0.575, 0.25, 0.6, 0.25, 0.6, 0.5, 0.575, 0.5, 0.3875, 0.2386, 0.4, 0.2386, 0.4, 0.25, 0.3875, 0.25, 0.4, 0.2386, 0.425, 0.2386, 0.425, 0.25, 0.4, 0.25, 0.425, 0.2386, 0.45, 0.2386, 0.45, 0.25, 0.425, 0.25, 0.45, 0.2386, 0.475, 0.2386, 0.475, 0.25, 0.45, 0.25, 0.475, 0.2386, 0.5, 0.2386, 0.5, 0.25, 0.475, 0.25, 0.5, 0.2386, 0.525, 0.2386, 0.525, 0.25, 0.5, 0.25, 0.525, 0.2386, 0.55, 0.2386, 0.55, 0.25, 0.525, 0.25, 0.55, 0.2386, 0.575, 0.2386, 0.575, 0.25, 0.55, 0.25, 0.575, 0.2386, 0.6, 0.2386, 0.6, 0.25, 0.575, 0.25, 0.575, 0.0, 0.6, 0.0, 0.6, 0.01136, 0.575, 0.01136, 0.55, 0.0, 0.575, 0.0, 0.575, 0.01136, 0.55, 0.01136, 0.525, 0.0, 0.55, 0.0, 0.55, 0.01136, 0.525, 0.01136, 0.5, 0.0, 0.525, 0.0, 0.525, 0.01136, 0.5, 0.01136, 0.475, 0.0, 0.5, 0.0, 0.5, 0.01136, 0.475, 0.01136, 0.45, 0.0, 0.475, 0.0, 0.475, 0.01136, 0.45, 0.01136, 0.425, 0.0, 0.45, 0.0, 0.45, 0.01136, 0.425, 0.01136, 0.4, 0.0, 0.425, 0.0, 0.425, 0.01136, 0.4, 0.01136, 0.3875, 0.0, 0.4, 0.0, 0.4, 0.01136, 0.3875, 0.01136, 0.6125, 0.0, 0.625, 0.0, 0.625, 0.01136, 0.6125, 0.01136, 0.625, 0.7273, 0.875, 0.7273, 0.875, 0.7386, 0.625, 0.7386, 0.125, 0.7273, 0.375, 0.7273, 0.375, 0.7386, 0.125, 0.7386, 0.6125, 0.7273, 0.625, 0.7273, 0.625, 0.7386, 0.6125, 0.7386, 0.575, 0.5, 0.6, 0.5, 0.6, 0.5114, 0.575, 0.5114, 0.55, 0.5, 0.575, 0.5, 0.575, 0.5114, 0.55, 0.5114, 0.525, 0.5, 0.55, 0.5, 0.55, 0.5114, 0.525, 0.5114, 0.5, 0.5, 0.525, 0.5, 0.525, 0.5114, 0.5, 0.5114, 0.475, 0.5, 0.5, 0.5, 0.5, 0.5114, 0.475, 0.5114, 0.45, 0.5, 0.475, 0.5, 0.475, 0.5114, 0.45, 0.5114, 0.425, 0.5, 0.45, 0.5, 0.45, 0.5114, 0.425, 0.5114, 0.4, 0.5, 0.425, 0.5, 0.425, 0.5114, 0.4, 0.5114, 0.3875, 0.5, 0.4, 0.5, 0.4, 0.5114, 0.3875, 0.5114, 0.6125, 0.5, 0.625, 0.5, 0.625, 0.5114, 0.6125, 0.5114, 0.125, 0.5, 0.375, 0.5, 0.375, 0.5114, 0.125, 0.5114, 0.625, 0.5, 0.875, 0.5, 0.875, 0.5114, 0.625, 0.5114, 0.6125, 0.2273, 0.625, 0.2273, 0.625, 0.2386, 0.6125, 0.2386, 0.375, 0.5, 0.3875, 0.5, 0.3875, 0.5114, 0.375, 0.5114, 0.375, 0.2273, 0.3875, 0.2273, 0.3875, 0.2386, 0.375, 0.2386, 0.375, 0.0, 0.3875, 0.0, 0.3875, 0.01136, 0.375, 0.01136, 0.375, 0.7273, 0.3875, 0.7273, 0.3875, 0.7386, 0.375, 0.7386, 0.375, 0.2386, 0.3875, 0.2386, 0.3875, 0.25, 0.375, 0.25, 0.375, 0.25, 0.3875, 0.25, 0.3875, 0.5, 0.375, 0.5, 0.375, 0.7386, 0.3875, 0.7386, 0.3875, 0.75, 0.375, 0.75, 0.375, 0.75, 0.3875, 0.75, 0.3875, 1.0, 0.375, 1.0, 0.375, 0.5114, 0.3875, 0.5114, 0.3875, 0.5227, 0.375, 0.5227, 0.375, 0.5227, 0.3875, 0.5227, 0.3875, 0.5455, 0.375, 0.5455, 0.375, 0.5455, 0.3875, 0.5455, 0.3875, 0.5682, 0.375, 0.5682, 0.375, 0.5682, 0.3875, 0.5682, 0.3875, 0.5909, 0.375, 0.5909, 0.375, 0.5909, 0.3875, 0.5909, 0.3875, 0.6136, 0.375, 0.6136, 0.375, 0.6136, 0.3875, 0.6136, 0.3875, 0.6364, 0.375, 0.6364, 0.375, 0.6364, 0.3875, 0.6364, 0.3875, 0.6591, 0.375, 0.6591, 0.375, 0.6591, 0.3875, 0.6591, 0.3875, 0.6818, 0.375, 0.6818, 0.375, 0.6818, 0.3875, 0.6818, 0.3875, 0.7045, 0.375, 0.7045, 0.375, 0.7045, 0.3875, 0.7045, 0.3875, 0.7273, 0.375, 0.7273, 0.375, 0.01136, 0.3875, 0.01136, 0.3875, 0.02273, 0.375, 0.02273, 0.375, 0.02273, 0.3875, 0.02273, 0.3875, 0.04545, 0.375, 0.04545, 0.375, 0.04545, 0.3875, 0.04545, 0.3875, 0.06818, 0.375, 0.06818, 0.375, 0.06818, 0.3875, 0.06818, 0.3875, 0.09091, 0.375, 0.09091, 0.375, 0.09091, 0.3875, 0.09091, 0.3875, 0.1136, 0.375, 0.1136, 0.375, 0.1136, 0.3875, 0.1136, 0.3875, 0.1364, 0.375, 0.1364, 0.375, 0.1364, 0.3875, 0.1364, 0.3875, 0.1591, 0.375, 0.1591, 0.375, 0.1591, 0.3875, 0.1591, 0.3875, 0.1818, 0.375, 0.1818, 0.375, 0.1818, 0.3875, 0.1818, 0.3875, 0.2045, 0.375, 0.2045, 0.375, 0.2045, 0.3875, 0.2045, 0.3875, 0.2273, 0.375, 0.2273, 0.6, 0.5, 0.6125, 0.5, 0.6125, 0.5114, 0.6, 0.5114, 0.6, 0.0, 0.6125, 0.0, 0.6125, 0.01136, 0.6, 0.01136, 0.6, 0.75, 0.6125, 0.75, 0.6125, 1.0, 0.6, 1.0, 0.6, 0.7386, 0.6125, 0.7386, 0.6125, 0.75, 0.6, 0.75, 0.6, 0.25, 0.6125, 0.25, 0.6125, 0.5, 0.6, 0.5, 0.6, 0.2386, 0.6125, 0.2386, 0.6125, 0.25, 0.6, 0.25, 0.575, 0.5114, 0.6, 0.5114, 0.6, 0.2386, 0.575, 0.2386, 0.6, 0.5114, 0.6125, 0.5114, 0.6125, 0.2386, 0.6, 0.2386, 0.3875, 0.7273, 0.3875, 0.02273, 0.3875, 0.01136, 0.3875, 0.7386, 0.3875, 0.7045, 0.3875, 0.04545, 0.3875, 0.02273, 0.3875, 0.7273, 0.6, 0.7386, 0.575, 0.7386, 0.55, 0.7386, 0.525, 0.7386, 0.5, 0.7386, 0.475, 0.7386, 0.45, 0.7386, 0.425, 0.7386, 0.4, 0.7386, 0.3875, 0.7386, 0.3875, 0.01136, 0.4, 0.01136, 0.425, 0.01136, 0.45, 0.01136, 0.475, 0.01136, 0.5, 0.01136, 0.525, 0.01136, 0.55, 0.01136, 0.575, 0.01136, 0.6, 0.01136, 0.6125, 0.01136, 0.6125, 0.02273, 0.6125, 0.04545, 0.6125, 0.06818, 0.6125, 0.09091, 0.6125, 0.1136, 0.6125, 0.1364, 0.6125, 0.1591, 0.6125, 0.1818, 0.6125, 0.2045, 0.6125, 0.2273, 0.6125, 0.2386, 0.6125, 0.5114, 0.6125, 0.5227, 0.6125, 0.5455, 0.6125, 0.5682, 0.6125, 0.5909, 0.6125, 0.6136, 0.6125, 0.6364, 0.6125, 0.6591, 0.6125, 0.6818, 0.6125, 0.7045, 0.6125, 0.7273, 0.6125, 0.7386])
me_cube_020.materials.append(mat_material_035)
me_cube_020.update()
me_cube_014 = bpy.data.meshes.new('Cube.014')
me_cube_014.from_pydata([(-1.0, -1.0, -1.0), (-1.0, -1.0, 1.0), (-1.0, 1.0, -1.0), (-1.0, 1.0, 1.0), (1.0, -1.0, -1.0), (1.0, -1.0, 1.0), (1.0, 1.0, -1.0), (1.0, 1.0, 1.0)], [], [(0, 1, 3, 2), (2, 3, 7, 6), (6, 7, 5, 4), (4, 5, 1, 0), (2, 6, 4, 0), (7, 3, 1, 5)])
_uv = me_cube_014.uv_layers.new(name='UVMap')
_uv.uv.foreach_set('vector', [0.375, 0.0, 0.625, 0.0, 0.625, 0.25, 0.375, 0.25, 0.375, 0.25, 0.625, 0.25, 0.625, 0.5, 0.375, 0.5, 0.375, 0.5, 0.625, 0.5, 0.625, 0.75, 0.375, 0.75, 0.375, 0.75, 0.625, 0.75, 0.625, 1.0, 0.375, 1.0, 0.125, 0.5, 0.375, 0.5, 0.375, 0.75, 0.125, 0.75, 0.625, 0.5, 0.875, 0.5, 0.875, 0.75, 0.625, 0.75])
me_cube_014.materials.append(mat_material_034)
me_cube_014.update()

# ---- objects
ob_cube_006 = bpy.data.objects.new('Cube.006', me_cube_019)
ob_cube_005 = bpy.data.objects.new('Cube.005', me_cube_020)
ob_cube_004 = bpy.data.objects.new('Cube.004', me_cube_014)
ob_camera_east = bpy.data.objects.new('Camera east', cam_camera_east)
ob_camera_north = bpy.data.objects.new('Camera north', cam_camera_north)
ob_camera_west = bpy.data.objects.new('Camera west', cam_camera_west)
ob_camera_south = bpy.data.objects.new('Camera south', cam_camera_south)
ob_sun_east = bpy.data.objects.new('Sun east', light_sun_east)
ob_sun_north = bpy.data.objects.new('Sun north', light_sun_north)
ob_sun_west = bpy.data.objects.new('Sun west', light_sun_west)
ob_sun_south = bpy.data.objects.new('Sun south', light_sun_south)

# ---- transforms, parenting, visibility, modifiers, constraints
ob_cube_006.parent = ob_cube_004
ob_cube_006.matrix_parent_inverse = Matrix(((0.4545, -0.0, 0.0, -0.0), (-0.0, 2.0, -0.0, 0.0), (0.0, -0.0, 40.0, -39.2), (-0.0, 0.0, -0.0, 1.0)))
ob_cube_006.location = (1.8, 0.0, 0.48)
ob_cube_006.scale = (0.02, 0.46, 0.48)
ob_cube_005.parent = ob_cube_004
ob_cube_005.matrix_parent_inverse = Matrix(((0.4545, -0.0, 0.0, -0.0), (-0.0, 2.0, -0.0, 0.0), (0.0, -0.0, 40.0, -39.2), (-0.0, 0.0, -0.0, 1.0)))
ob_cube_005.location = (-1.8, 0.0, 0.48)
ob_cube_005.scale = (0.02, 0.46, 0.48)
ob_cube_004.location = (0.0, 0.0, 0.98)
ob_cube_004.scale = (2.2, 0.5, 0.025)
ob_camera_east.location = (10.0, -10.0, 10.0)
ob_camera_east.rotation_euler = (1.047, 0.0, 0.7854)
ob_camera_north.location = (-10.0, -10.0, 10.0)
ob_camera_north.rotation_euler = (1.047, 0.0, -0.7854)
ob_camera_west.location = (-10.0, 10.0, 10.0)
ob_camera_west.rotation_euler = (1.047, 0.0, -2.356)
ob_camera_south.location = (10.0, 10.0, 10.0)
ob_camera_south.rotation_euler = (1.047, 0.0, 2.356)
ob_sun_east.location = (10.0, -10.0, 10.0)
ob_sun_north.location = (-10.0, -10.0, 10.0)
ob_sun_west.location = (-10.0, 10.0, 10.0)
ob_sun_south.location = (10.0, 10.0, 10.0)

# ---- collection membership
col_collection.objects.link(ob_cube_006)
col_collection.objects.link(ob_cube_005)
col_collection.objects.link(ob_cube_004)
col_cameras.objects.link(ob_camera_east)
col_cameras.objects.link(ob_camera_north)
col_cameras.objects.link(ob_camera_west)
col_cameras.objects.link(ob_camera_south)
col_lights.objects.link(ob_sun_east)
col_lights.objects.link(ob_sun_north)
col_lights.objects.link(ob_sun_west)
col_lights.objects.link(ob_sun_south)

# ---- scene / render settings (as saved in the file)
scene.camera = ob_camera_south
scene.frame_start = 1; scene.frame_end = 250; scene.frame_set(1)
scene.render.engine = 'BLENDER_EEVEE_NEXT'
scene.render.film_transparent = True
scene.cycles.sampling_pattern = 'TABULATED_SOBOL'
scene.view_settings.view_transform = 'Filmic'
bpy.context.view_layer.update()
